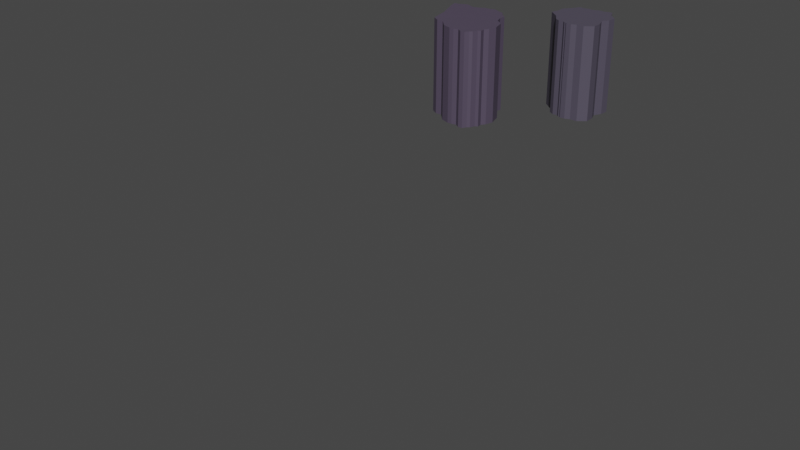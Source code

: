 # Source: MazmorraColliders.blend  (saved by Blender 2.82.7; exported with 4.5.12 LTS)
import bpy
from mathutils import Matrix  # noqa: F401  (used for matrix-valued properties, if any)

bpy.ops.wm.read_factory_settings(use_empty=True)
scene = bpy.context.scene
scene.name = 'Scene'

# ---- collections
col_collection = bpy.data.collections.new('Collection'); scene.collection.children.link(col_collection)

# ---- materials (node trees are filled in below, after node groups)
mat_material = bpy.data.materials.new('Material')
mat_material.use_transparent_shadow = False
mat_material_001 = bpy.data.materials.new('Material.001')
mat_material_001.use_transparent_shadow = False
mat_material_002 = bpy.data.materials.new('Material.002')
mat_material_002.use_transparent_shadow = False
mat_material_003 = bpy.data.materials.new('Material.003')
mat_material_003.use_transparent_shadow = False
mat_material_004 = bpy.data.materials.new('Material.004')
mat_material_004.use_transparent_shadow = False
mat_material_005 = bpy.data.materials.new('Material.005')
mat_material_005.use_transparent_shadow = False
mat_material_006 = bpy.data.materials.new('Material.006')
mat_material_006.use_transparent_shadow = False
mat_material_007 = bpy.data.materials.new('Material.007')
mat_material_007.use_transparent_shadow = False
mat_material_008 = bpy.data.materials.new('Material.008')
mat_material_008.use_transparent_shadow = False
mat_material_009 = bpy.data.materials.new('Material.009')
mat_material_009.use_transparent_shadow = False
mat_material_010 = bpy.data.materials.new('Material.010')
mat_material_010.use_transparent_shadow = False
mat_material_011 = bpy.data.materials.new('Material.011')
mat_material_011.use_transparent_shadow = False
mat_material_012 = bpy.data.materials.new('Material.012')
mat_material_012.use_transparent_shadow = False
mat_material_013 = bpy.data.materials.new('Material.013')
mat_material_013.use_transparent_shadow = False
mat_material_014 = bpy.data.materials.new('Material.014')
mat_material_014.use_transparent_shadow = False
mat_material_015 = bpy.data.materials.new('Material.015')
mat_material_015.use_transparent_shadow = False
mat_material_016 = bpy.data.materials.new('Material.016')
mat_material_016.use_transparent_shadow = False
mat_material_017 = bpy.data.materials.new('Material.017')
mat_material_017.use_transparent_shadow = False
mat_material_018 = bpy.data.materials.new('Material.018')
mat_material_018.use_transparent_shadow = False
mat_material_019 = bpy.data.materials.new('Material.019')
mat_material_019.use_transparent_shadow = False
mat_material_020 = bpy.data.materials.new('Material.020')
mat_material_020.use_transparent_shadow = False
mat_material_021 = bpy.data.materials.new('Material.021')
mat_material_021.use_transparent_shadow = False
mat_material_022 = bpy.data.materials.new('Material.022')
mat_material_022.use_transparent_shadow = False
mat_material_023 = bpy.data.materials.new('Material.023')
mat_material_023.use_transparent_shadow = False
mat_material_024 = bpy.data.materials.new('Material.024')
mat_material_024.use_transparent_shadow = False
mat_material_025 = bpy.data.materials.new('Material.025')
mat_material_025.use_transparent_shadow = False
mat_material_026 = bpy.data.materials.new('Material.026')
mat_material_026.use_transparent_shadow = False
mat_material_027 = bpy.data.materials.new('Material.027')
mat_material_027.use_transparent_shadow = False
mat_material_028 = bpy.data.materials.new('Material.028')
mat_material_028.use_transparent_shadow = False
mat_material_029 = bpy.data.materials.new('Material.029')
mat_material_029.use_transparent_shadow = False

# ---- material node trees
mat_material.use_nodes = True; mat_material.node_tree.nodes.clear()
_N = mat_material.node_tree.nodes; _L = mat_material.node_tree.links
n0 = _N.new('ShaderNodeOutputMaterial'); n0.name = 'Material Output'; n0.location = (300, 300)
n1 = _N.new('ShaderNodeBsdfPrincipled'); n1.name = 'Principled BSDF'; n1.location = (10, 300)
n1.distribution = 'GGX'
n1.subsurface_method = 'BURLEY'
n1.inputs[0].default_value = (0.1025, 0.1025, 0.1025, 1.0)
n1.inputs[3].default_value = 1.45
n1.inputs[27].default_value = (0.0, 0.0, 0.0, 1.0)
n1.inputs[28].default_value = 1.0
_L.new(n1.outputs[0], n0.inputs[0])
n0.is_active_output = True
mat_material_001.use_nodes = True; mat_material_001.node_tree.nodes.clear()
_N = mat_material_001.node_tree.nodes; _L = mat_material_001.node_tree.links
n0 = _N.new('ShaderNodeOutputMaterial'); n0.name = 'Material Output'; n0.location = (300, 300)
n1 = _N.new('ShaderNodeBsdfPrincipled'); n1.name = 'Principled BSDF'; n1.location = (10, 300)
n1.distribution = 'GGX'
n1.subsurface_method = 'BURLEY'
n1.inputs[0].default_value = (0.1042, 0.11, 0.1282, 1.0)
n1.inputs[3].default_value = 1.45
n1.inputs[27].default_value = (0.0, 0.0, 0.0, 1.0)
n1.inputs[28].default_value = 1.0
_L.new(n1.outputs[0], n0.inputs[0])
n0.is_active_output = True
mat_material_002.use_nodes = True; mat_material_002.node_tree.nodes.clear()
_N = mat_material_002.node_tree.nodes; _L = mat_material_002.node_tree.links
n0 = _N.new('ShaderNodeOutputMaterial'); n0.name = 'Material Output'; n0.location = (300, 300)
n1 = _N.new('ShaderNodeBsdfPrincipled'); n1.name = 'Principled BSDF'; n1.location = (10, 300)
n1.distribution = 'GGX'
n1.subsurface_method = 'BURLEY'
n1.inputs[0].default_value = (0.08439, 0.07403, 0.1065, 1.0)
n1.inputs[3].default_value = 1.45
n1.inputs[27].default_value = (0.0, 0.0, 0.0, 1.0)
n1.inputs[28].default_value = 1.0
_L.new(n1.outputs[0], n0.inputs[0])
n0.is_active_output = True
mat_material_003.use_nodes = True; mat_material_003.node_tree.nodes.clear()
_N = mat_material_003.node_tree.nodes; _L = mat_material_003.node_tree.links
n0 = _N.new('ShaderNodeOutputMaterial'); n0.name = 'Material Output'; n0.location = (300, 300)
n1 = _N.new('ShaderNodeBsdfPrincipled'); n1.name = 'Principled BSDF'; n1.location = (10, 300)
n1.distribution = 'GGX'
n1.subsurface_method = 'BURLEY'
n1.inputs[0].default_value = (0.1444, 0.1296, 0.1902, 1.0)
n1.inputs[3].default_value = 1.45
n1.inputs[27].default_value = (0.0, 0.0, 0.0, 1.0)
n1.inputs[28].default_value = 1.0
_L.new(n1.outputs[0], n0.inputs[0])
n0.is_active_output = True
mat_material_004.use_nodes = True; mat_material_004.node_tree.nodes.clear()
_N = mat_material_004.node_tree.nodes; _L = mat_material_004.node_tree.links
n0 = _N.new('ShaderNodeOutputMaterial'); n0.name = 'Material Output'; n0.location = (300, 300)
n1 = _N.new('ShaderNodeBsdfPrincipled'); n1.name = 'Principled BSDF'; n1.location = (10, 300)
n1.distribution = 'GGX'
n1.subsurface_method = 'BURLEY'
n1.inputs[0].default_value = (0.09463, 0.07807, 0.08517, 1.0)
n1.inputs[3].default_value = 1.45
n1.inputs[27].default_value = (0.0, 0.0, 0.0, 1.0)
n1.inputs[28].default_value = 1.0
_L.new(n1.outputs[0], n0.inputs[0])
n0.is_active_output = True
mat_material_005.use_nodes = True; mat_material_005.node_tree.nodes.clear()
_N = mat_material_005.node_tree.nodes; _L = mat_material_005.node_tree.links
n0 = _N.new('ShaderNodeOutputMaterial'); n0.name = 'Material Output'; n0.location = (300, 300)
n1 = _N.new('ShaderNodeBsdfPrincipled'); n1.name = 'Principled BSDF'; n1.location = (10, 300)
n1.distribution = 'GGX'
n1.subsurface_method = 'BURLEY'
n1.inputs[0].default_value = (0.06343, 0.0541, 0.06998, 1.0)
n1.inputs[3].default_value = 1.45
n1.inputs[27].default_value = (0.0, 0.0, 0.0, 1.0)
n1.inputs[28].default_value = 1.0
_L.new(n1.outputs[0], n0.inputs[0])
n0.is_active_output = True
mat_material_006.use_nodes = True; mat_material_006.node_tree.nodes.clear()
_N = mat_material_006.node_tree.nodes; _L = mat_material_006.node_tree.links
n0 = _N.new('ShaderNodeOutputMaterial'); n0.name = 'Material Output'; n0.location = (300, 300)
n1 = _N.new('ShaderNodeBsdfPrincipled'); n1.name = 'Principled BSDF'; n1.location = (10, 300)
n1.distribution = 'GGX'
n1.subsurface_method = 'BURLEY'
n1.inputs[0].default_value = (0.1574, 0.1574, 0.1574, 1.0)
n1.inputs[3].default_value = 1.45
n1.inputs[27].default_value = (0.0, 0.0, 0.0, 1.0)
n1.inputs[28].default_value = 1.0
_L.new(n1.outputs[0], n0.inputs[0])
n0.is_active_output = True
mat_material_007.use_nodes = True; mat_material_007.node_tree.nodes.clear()
_N = mat_material_007.node_tree.nodes; _L = mat_material_007.node_tree.links
n0 = _N.new('ShaderNodeOutputMaterial'); n0.name = 'Material Output'; n0.location = (300, 300)
n1 = _N.new('ShaderNodeBsdfPrincipled'); n1.name = 'Principled BSDF'; n1.location = (10, 300)
n1.distribution = 'GGX'
n1.subsurface_method = 'BURLEY'
n1.inputs[0].default_value = (0.1107, 0.1107, 0.1107, 1.0)
n1.inputs[3].default_value = 1.45
n1.inputs[27].default_value = (0.0, 0.0, 0.0, 1.0)
n1.inputs[28].default_value = 1.0
_L.new(n1.outputs[0], n0.inputs[0])
n0.is_active_output = True
mat_material_008.use_nodes = True; mat_material_008.node_tree.nodes.clear()
_N = mat_material_008.node_tree.nodes; _L = mat_material_008.node_tree.links
n0 = _N.new('ShaderNodeOutputMaterial'); n0.name = 'Material Output'; n0.location = (300, 300)
n1 = _N.new('ShaderNodeBsdfPrincipled'); n1.name = 'Principled BSDF'; n1.location = (10, 300)
n1.distribution = 'GGX'
n1.subsurface_method = 'BURLEY'
n1.inputs[0].default_value = (0.06998, 0.06998, 0.06998, 1.0)
n1.inputs[3].default_value = 1.45
n1.inputs[27].default_value = (0.0, 0.0, 0.0, 1.0)
n1.inputs[28].default_value = 1.0
_L.new(n1.outputs[0], n0.inputs[0])
n0.is_active_output = True
mat_material_009.use_nodes = True; mat_material_009.node_tree.nodes.clear()
_N = mat_material_009.node_tree.nodes; _L = mat_material_009.node_tree.links
n0 = _N.new('ShaderNodeOutputMaterial'); n0.name = 'Material Output'; n0.location = (300, 300)
n1 = _N.new('ShaderNodeBsdfPrincipled'); n1.name = 'Principled BSDF'; n1.location = (10, 300)
n1.distribution = 'GGX'
n1.subsurface_method = 'BURLEY'
n1.inputs[0].default_value = (0.04696, 0.04696, 0.04696, 1.0)
n1.inputs[3].default_value = 1.45
n1.inputs[27].default_value = (0.0, 0.0, 0.0, 1.0)
n1.inputs[28].default_value = 1.0
_L.new(n1.outputs[0], n0.inputs[0])
n0.is_active_output = True
mat_material_010.use_nodes = True; mat_material_010.node_tree.nodes.clear()
_N = mat_material_010.node_tree.nodes; _L = mat_material_010.node_tree.links
n0 = _N.new('ShaderNodeOutputMaterial'); n0.name = 'Material Output'; n0.location = (300, 300)
n1 = _N.new('ShaderNodeBsdfPrincipled'); n1.name = 'Principled BSDF'; n1.location = (10, 300)
n1.distribution = 'GGX'
n1.subsurface_method = 'BURLEY'
n1.inputs[0].default_value = (0.181, 0.1902, 0.1529, 1.0)
n1.inputs[3].default_value = 1.45
n1.inputs[27].default_value = (0.0, 0.0, 0.0, 1.0)
n1.inputs[28].default_value = 1.0
_L.new(n1.outputs[0], n0.inputs[0])
n0.is_active_output = True
mat_material_011.use_nodes = True; mat_material_011.node_tree.nodes.clear()
_N = mat_material_011.node_tree.nodes; _L = mat_material_011.node_tree.links
n0 = _N.new('ShaderNodeOutputMaterial'); n0.name = 'Material Output'; n0.location = (300, 300)
n1 = _N.new('ShaderNodeBsdfPrincipled'); n1.name = 'Principled BSDF'; n1.location = (10, 300)
n1.distribution = 'GGX'
n1.subsurface_method = 'BURLEY'
n1.inputs[0].default_value = (0.07974, 0.0817, 0.1025, 1.0)
n1.inputs[3].default_value = 1.45
n1.inputs[27].default_value = (0.0, 0.0, 0.0, 1.0)
n1.inputs[28].default_value = 1.0
_L.new(n1.outputs[0], n0.inputs[0])
n0.is_active_output = True
mat_material_012.use_nodes = True; mat_material_012.node_tree.nodes.clear()
_N = mat_material_012.node_tree.nodes; _L = mat_material_012.node_tree.links
n0 = _N.new('ShaderNodeOutputMaterial'); n0.name = 'Material Output'; n0.location = (300, 300)
n1 = _N.new('ShaderNodeBsdfPrincipled'); n1.name = 'Principled BSDF'; n1.location = (10, 300)
n1.distribution = 'GGX'
n1.subsurface_method = 'BURLEY'
n1.inputs[0].default_value = (0.07797, 0.07597, 0.09462, 1.0)
n1.inputs[3].default_value = 1.45
n1.inputs[27].default_value = (0.0, 0.0, 0.0, 1.0)
n1.inputs[28].default_value = 1.0
_L.new(n1.outputs[0], n0.inputs[0])
n0.is_active_output = True
mat_material_013.use_nodes = True; mat_material_013.node_tree.nodes.clear()
_N = mat_material_013.node_tree.nodes; _L = mat_material_013.node_tree.links
n0 = _N.new('ShaderNodeOutputMaterial'); n0.name = 'Material Output'; n0.location = (300, 300)
n1 = _N.new('ShaderNodeBsdfPrincipled'); n1.name = 'Principled BSDF'; n1.location = (10, 300)
n1.distribution = 'GGX'
n1.subsurface_method = 'BURLEY'
n1.inputs[0].default_value = (0.1056, 0.09663, 0.1149, 1.0)
n1.inputs[3].default_value = 1.45
n1.inputs[27].default_value = (0.0, 0.0, 0.0, 1.0)
n1.inputs[28].default_value = 1.0
_L.new(n1.outputs[0], n0.inputs[0])
n0.is_active_output = True
mat_material_014.use_nodes = True; mat_material_014.node_tree.nodes.clear()
_N = mat_material_014.node_tree.nodes; _L = mat_material_014.node_tree.links
n0 = _N.new('ShaderNodeOutputMaterial'); n0.name = 'Material Output'; n0.location = (300, 300)
n1 = _N.new('ShaderNodeBsdfPrincipled'); n1.name = 'Principled BSDF'; n1.location = (10, 300)
n1.distribution = 'GGX'
n1.subsurface_method = 'BURLEY'
n1.inputs[0].default_value = (0.06743, 0.06191, 0.07324, 1.0)
n1.inputs[3].default_value = 1.45
n1.inputs[27].default_value = (0.0, 0.0, 0.0, 1.0)
n1.inputs[28].default_value = 1.0
_L.new(n1.outputs[0], n0.inputs[0])
n0.is_active_output = True
mat_material_015.use_nodes = True; mat_material_015.node_tree.nodes.clear()
_N = mat_material_015.node_tree.nodes; _L = mat_material_015.node_tree.links
n0 = _N.new('ShaderNodeOutputMaterial'); n0.name = 'Material Output'; n0.location = (300, 300)
n1 = _N.new('ShaderNodeBsdfPrincipled'); n1.name = 'Principled BSDF'; n1.location = (10, 300)
n1.distribution = 'GGX'
n1.subsurface_method = 'BURLEY'
n1.inputs[0].default_value = (0.1139, 0.1168, 0.1473, 1.0)
n1.inputs[3].default_value = 1.45
n1.inputs[27].default_value = (0.0, 0.0, 0.0, 1.0)
n1.inputs[28].default_value = 1.0
_L.new(n1.outputs[0], n0.inputs[0])
n0.is_active_output = True
mat_material_016.use_nodes = True; mat_material_016.node_tree.nodes.clear()
_N = mat_material_016.node_tree.nodes; _L = mat_material_016.node_tree.links
n0 = _N.new('ShaderNodeOutputMaterial'); n0.name = 'Material Output'; n0.location = (300, 300)
n1 = _N.new('ShaderNodeBsdfPrincipled'); n1.name = 'Principled BSDF'; n1.location = (10, 300)
n1.distribution = 'GGX'
n1.subsurface_method = 'BURLEY'
n1.inputs[0].default_value = (0.1065, 0.1092, 0.1376, 1.0)
n1.inputs[3].default_value = 1.45
n1.inputs[27].default_value = (0.0, 0.0, 0.0, 1.0)
n1.inputs[28].default_value = 1.0
_L.new(n1.outputs[0], n0.inputs[0])
n0.is_active_output = True
mat_material_017.use_nodes = True; mat_material_017.node_tree.nodes.clear()
_N = mat_material_017.node_tree.nodes; _L = mat_material_017.node_tree.links
n0 = _N.new('ShaderNodeOutputMaterial'); n0.name = 'Material Output'; n0.location = (300, 300)
n1 = _N.new('ShaderNodeBsdfPrincipled'); n1.name = 'Principled BSDF'; n1.location = (10, 300)
n1.distribution = 'GGX'
n1.subsurface_method = 'BURLEY'
n1.inputs[0].default_value = (0.1465, 0.1503, 0.1902, 1.0)
n1.inputs[3].default_value = 1.45
n1.inputs[27].default_value = (0.0, 0.0, 0.0, 1.0)
n1.inputs[28].default_value = 1.0
_L.new(n1.outputs[0], n0.inputs[0])
n0.is_active_output = True
mat_material_018.use_nodes = True; mat_material_018.node_tree.nodes.clear()
_N = mat_material_018.node_tree.nodes; _L = mat_material_018.node_tree.links
n0 = _N.new('ShaderNodeOutputMaterial'); n0.name = 'Material Output'; n0.location = (300, 300)
n1 = _N.new('ShaderNodeBsdfPrincipled'); n1.name = 'Principled BSDF'; n1.location = (10, 300)
n1.distribution = 'GGX'
n1.subsurface_method = 'BURLEY'
n1.inputs[0].default_value = (0.2266, 0.2326, 0.2957, 1.0)
n1.inputs[3].default_value = 1.45
n1.inputs[27].default_value = (0.0, 0.0, 0.0, 1.0)
n1.inputs[28].default_value = 1.0
_L.new(n1.outputs[0], n0.inputs[0])
n0.is_active_output = True
mat_material_019.use_nodes = True; mat_material_019.node_tree.nodes.clear()
_N = mat_material_019.node_tree.nodes; _L = mat_material_019.node_tree.links
n0 = _N.new('ShaderNodeOutputMaterial'); n0.name = 'Material Output'; n0.location = (300, 300)
n1 = _N.new('ShaderNodeBsdfPrincipled'); n1.name = 'Principled BSDF'; n1.location = (10, 300)
n1.distribution = 'GGX'
n1.subsurface_method = 'BURLEY'
n1.inputs[0].default_value = (0.2744, 0.2817, 0.3588, 1.0)
n1.inputs[3].default_value = 1.45
n1.inputs[27].default_value = (0.0, 0.0, 0.0, 1.0)
n1.inputs[28].default_value = 1.0
_L.new(n1.outputs[0], n0.inputs[0])
n0.is_active_output = True
mat_material_020.use_nodes = True; mat_material_020.node_tree.nodes.clear()
_N = mat_material_020.node_tree.nodes; _L = mat_material_020.node_tree.links
n0 = _N.new('ShaderNodeOutputMaterial'); n0.name = 'Material Output'; n0.location = (300, 300)
n1 = _N.new('ShaderNodeBsdfPrincipled'); n1.name = 'Principled BSDF'; n1.location = (10, 300)
n1.distribution = 'GGX'
n1.subsurface_method = 'BURLEY'
n1.inputs[0].default_value = (0.1025, 0.08715, 0.09851, 1.0)
n1.inputs[3].default_value = 1.45
n1.inputs[27].default_value = (0.0, 0.0, 0.0, 1.0)
n1.inputs[28].default_value = 1.0
_L.new(n1.outputs[0], n0.inputs[0])
n0.is_active_output = True
mat_material_021.use_nodes = True; mat_material_021.node_tree.nodes.clear()
_N = mat_material_021.node_tree.nodes; _L = mat_material_021.node_tree.links
n0 = _N.new('ShaderNodeOutputMaterial'); n0.name = 'Material Output'; n0.location = (300, 300)
n1 = _N.new('ShaderNodeBsdfPrincipled'); n1.name = 'Principled BSDF'; n1.location = (10, 300)
n1.distribution = 'GGX'
n1.subsurface_method = 'BURLEY'
n1.inputs[0].default_value = (0.08013, 0.08697, 0.09463, 1.0)
n1.inputs[3].default_value = 1.45
n1.inputs[27].default_value = (0.0, 0.0, 0.0, 1.0)
n1.inputs[28].default_value = 1.0
_L.new(n1.outputs[0], n0.inputs[0])
n0.is_active_output = True
mat_material_022.use_nodes = True; mat_material_022.node_tree.nodes.clear()
_N = mat_material_022.node_tree.nodes; _L = mat_material_022.node_tree.links
n0 = _N.new('ShaderNodeOutputMaterial'); n0.name = 'Material Output'; n0.location = (300, 300)
n1 = _N.new('ShaderNodeBsdfPrincipled'); n1.name = 'Principled BSDF'; n1.location = (10, 300)
n1.distribution = 'GGX'
n1.subsurface_method = 'BURLEY'
n1.inputs[0].default_value = (0.08615, 0.08594, 0.1424, 1.0)
n1.inputs[3].default_value = 1.45
n1.inputs[27].default_value = (0.0, 0.0, 0.0, 1.0)
n1.inputs[28].default_value = 1.0
_L.new(n1.outputs[0], n0.inputs[0])
n0.is_active_output = True
mat_material_023.use_nodes = True; mat_material_023.node_tree.nodes.clear()
_N = mat_material_023.node_tree.nodes; _L = mat_material_023.node_tree.links
n0 = _N.new('ShaderNodeOutputMaterial'); n0.name = 'Material Output'; n0.location = (300, 300)
n1 = _N.new('ShaderNodeBsdfPrincipled'); n1.name = 'Principled BSDF'; n1.location = (10, 300)
n1.distribution = 'GGX'
n1.subsurface_method = 'BURLEY'
n1.inputs[0].default_value = (0.1752, 0.1669, 0.233, 1.0)
n1.inputs[3].default_value = 1.45
n1.inputs[27].default_value = (0.0, 0.0, 0.0, 1.0)
n1.inputs[28].default_value = 1.0
_L.new(n1.outputs[0], n0.inputs[0])
n0.is_active_output = True
mat_material_024.use_nodes = True; mat_material_024.node_tree.nodes.clear()
_N = mat_material_024.node_tree.nodes; _L = mat_material_024.node_tree.links
n0 = _N.new('ShaderNodeOutputMaterial'); n0.name = 'Material Output'; n0.location = (300, 300)
n1 = _N.new('ShaderNodeBsdfPrincipled'); n1.name = 'Principled BSDF'; n1.location = (10, 300)
n1.distribution = 'GGX'
n1.subsurface_method = 'BURLEY'
n1.inputs[0].default_value = (0.08569, 0.06743, 0.1065, 1.0)
n1.inputs[3].default_value = 1.45
n1.inputs[27].default_value = (0.0, 0.0, 0.0, 1.0)
n1.inputs[28].default_value = 1.0
_L.new(n1.outputs[0], n0.inputs[0])
n0.is_active_output = True
mat_material_025.use_nodes = True; mat_material_025.node_tree.nodes.clear()
_N = mat_material_025.node_tree.nodes; _L = mat_material_025.node_tree.links
n0 = _N.new('ShaderNodeOutputMaterial'); n0.name = 'Material Output'; n0.location = (300, 300)
n1 = _N.new('ShaderNodeBsdfPrincipled'); n1.name = 'Principled BSDF'; n1.location = (10, 300)
n1.distribution = 'GGX'
n1.subsurface_method = 'BURLEY'
n1.inputs[0].default_value = (0.221, 0.1799, 0.2266, 1.0)
n1.inputs[3].default_value = 1.45
n1.inputs[27].default_value = (0.0, 0.0, 0.0, 1.0)
n1.inputs[28].default_value = 1.0
_L.new(n1.outputs[0], n0.inputs[0])
n0.is_active_output = True
mat_material_026.use_nodes = True; mat_material_026.node_tree.nodes.clear()
_N = mat_material_026.node_tree.nodes; _L = mat_material_026.node_tree.links
n0 = _N.new('ShaderNodeOutputMaterial'); n0.name = 'Material Output'; n0.location = (300, 300)
n1 = _N.new('ShaderNodeBsdfPrincipled'); n1.name = 'Principled BSDF'; n1.location = (10, 300)
n1.distribution = 'GGX'
n1.subsurface_method = 'BURLEY'
n1.inputs[0].default_value = (0.02346, 0.03185, 0.0578, 1.0)
n1.inputs[3].default_value = 1.45
n1.inputs[27].default_value = (0.0, 0.0, 0.0, 1.0)
n1.inputs[28].default_value = 1.0
_L.new(n1.outputs[0], n0.inputs[0])
n0.is_active_output = True
mat_material_027.use_nodes = True; mat_material_027.node_tree.nodes.clear()
_N = mat_material_027.node_tree.nodes; _L = mat_material_027.node_tree.links
n0 = _N.new('ShaderNodeOutputMaterial'); n0.name = 'Material Output'; n0.location = (300, 300)
n1 = _N.new('ShaderNodeBsdfPrincipled'); n1.name = 'Principled BSDF'; n1.location = (10, 300)
n1.distribution = 'GGX'
n1.subsurface_method = 'BURLEY'
n1.inputs[0].default_value = (0.05227, 0.06845, 0.1149, 1.0)
n1.inputs[3].default_value = 1.45
n1.inputs[27].default_value = (0.0, 0.0, 0.0, 1.0)
n1.inputs[28].default_value = 1.0
_L.new(n1.outputs[0], n0.inputs[0])
n0.is_active_output = True
mat_material_028.use_nodes = True; mat_material_028.node_tree.nodes.clear()
_N = mat_material_028.node_tree.nodes; _L = mat_material_028.node_tree.links
n0 = _N.new('ShaderNodeOutputMaterial'); n0.name = 'Material Output'; n0.location = (300, 300)
n1 = _N.new('ShaderNodeBsdfPrincipled'); n1.name = 'Principled BSDF'; n1.location = (10, 300)
n1.distribution = 'GGX'
n1.subsurface_method = 'BURLEY'
n1.inputs[0].default_value = (0.05483, 0.07923, 0.08353, 1.0)
n1.inputs[3].default_value = 1.45
n1.inputs[27].default_value = (0.0, 0.0, 0.0, 1.0)
n1.inputs[28].default_value = 1.0
_L.new(n1.outputs[0], n0.inputs[0])
n0.is_active_output = True
mat_material_029.use_nodes = True; mat_material_029.node_tree.nodes.clear()
_N = mat_material_029.node_tree.nodes; _L = mat_material_029.node_tree.links
n0 = _N.new('ShaderNodeOutputMaterial'); n0.name = 'Material Output'; n0.location = (300, 300)
n1 = _N.new('ShaderNodeBsdfPrincipled'); n1.name = 'Principled BSDF'; n1.location = (10, 300)
n1.distribution = 'GGX'
n1.subsurface_method = 'BURLEY'
n1.inputs[0].default_value = (0.08186, 0.09463, 0.07897, 1.0)
n1.inputs[3].default_value = 1.45
n1.inputs[27].default_value = (0.0, 0.0, 0.0, 1.0)
n1.inputs[28].default_value = 1.0
_L.new(n1.outputs[0], n0.inputs[0])
n0.is_active_output = True

# ---- world
world_world = bpy.data.worlds.new('World'); scene.world = world_world
world_world.use_nodes = True; world_world.node_tree.nodes.clear()
_N = world_world.node_tree.nodes; _L = world_world.node_tree.links
n0 = _N.new('ShaderNodeOutputWorld'); n0.name = 'World Output'; n0.location = (300, 300)
n1 = _N.new('ShaderNodeBackground'); n1.name = 'Background'; n1.location = (10, 300)
n1.inputs[0].default_value = (0.05088, 0.05088, 0.05088, 1.0)
_L.new(n1.outputs[0], n0.inputs[0])
n0.is_active_output = True
world_world.color = (0.05088, 0.05088, 0.05088)
world_world.use_sun_shadow = False
world_world.sun_shadow_jitter_overblur = 0.0

# ---- meshes
me_plane = bpy.data.meshes.new('Plane')
me_plane.from_pydata([(17.95, 121.6, 11.23), (24.17, 129.1, 11.23), (13.35, 122.5, 11.24), (11.47, 122.5, 11.24), (16.66, 124.7, 11.23), (12.62, 125.4, 11.24), (10.47, 125.4, 11.24), (19.1, 128.8, 11.23), (11.88, 120.5, 11.23), (14.82, 118.9, 11.23), (17.54, 119.9, 11.23), (20.56, 127.2, 11.23), (24.47, 127.4, 11.23), (23.51, 132.1, 11.23), (20.31, 131.8, 11.23), (22.52, 128.9, 11.23), (22.52, 126.6, 11.23), (21.91, 131.8, 11.23), (12.41, 122.5, 11.24), (11.68, 125.8, 11.24), (13.14, 120.1, 11.23), (15.49, 122.5, 11.24), (14.64, 126.1, 11.24), (16.62, 118.7, 11.23), (10.89, 124.0, 11.24), (12.99, 123.9, 11.24), (16.89, 123.3, 11.23), (11.94, 123.9, 11.24), (15.06, 123.9, 11.24), (14.42, 122.5, 11.24), (13.63, 125.9, 11.24), (15.72, 119.0, 11.23), (14.02, 123.9, 11.24), (24.63, 130.6, 11.23), (19.29, 130.3, 11.23), (22.21, 130.5, 11.23), (23.34, 129.0, 11.23), (23.71, 126.8, 11.23), (22.71, 131.9, 11.23), (23.42, 130.5, 11.23), (22.93, 129.0, 11.23), (23.0, 126.8, 11.23), (22.31, 132.0, 11.23), (22.82, 130.5, 11.23), (24.47, 128.3, 11.23), (20.06, 128.0, 11.23), (22.52, 127.8, 11.23), (23.42, 128.0, 11.23), (22.97, 127.9, 11.23), (19.94, 131.1, 11.23), (22.06, 131.2, 11.23), (23.89, 131.3, 11.23), (23.06, 131.3, 11.23), (22.56, 131.2, 11.23), (24.54, 129.8, 11.23), (19.32, 129.6, 11.23), (22.36, 129.7, 11.23), (23.38, 129.8, 11.23), (22.87, 129.7, 11.23), (12.8, 124.6, 11.24), (11.7, 124.9, 11.24), (14.85, 125.0, 11.24), (10.61, 124.7, 11.24), (16.6, 124.1, 11.23), (13.83, 124.8, 11.24), (14.95, 122.5, 11.24), (14.13, 125.9, 11.24), (16.17, 118.7, 11.23), (14.54, 123.9, 11.24), (14.34, 124.9, 11.24), (16.72, 122.1, 11.23), (15.82, 125.6, 11.23), (17.08, 119.3, 11.23), (15.98, 123.7, 11.23), (15.81, 124.6, 11.23), (11.94, 122.5, 11.24), (10.89, 125.4, 11.24), (12.51, 120.1, 11.23), (11.42, 123.9, 11.24), (11.16, 124.8, 11.24), (11.18, 123.2, 11.24), (17.6, 122.8, 11.23), (13.17, 123.2, 11.24), (12.17, 123.2, 11.24), (15.27, 123.2, 11.24), (14.22, 123.2, 11.24), (14.75, 123.2, 11.24), (16.35, 122.9, 11.23), (11.68, 123.2, 11.24), (17.75, 120.8, 11.23), (11.67, 121.5, 11.23), (14.08, 120.8, 11.23), (12.77, 121.3, 11.23), (16.05, 120.6, 11.23), (15.07, 120.7, 11.23), (15.56, 120.6, 11.23), (16.9, 120.7, 11.23), (12.22, 121.4, 11.23), (11.77, 121.0, 11.23), (14.45, 119.9, 11.23), (17.47, 120.4, 11.23), (12.95, 120.7, 11.23), (16.34, 119.7, 11.23), (15.39, 119.8, 11.23), (15.87, 119.7, 11.23), (16.99, 120.0, 11.23), (12.36, 120.8, 11.23), (20.81, 128.9, 11.23), (21.54, 126.9, 11.23), (21.11, 131.8, 11.23), (20.75, 130.4, 11.23), (21.29, 127.9, 11.23), (21.0, 131.2, 11.23), (20.84, 129.6, 11.23), (19.96, 128.8, 11.23), (21.05, 126.9, 11.23), (20.71, 131.7, 11.23), (20.02, 130.4, 11.23), (20.68, 127.9, 11.23), (20.47, 131.1, 11.23), (20.08, 129.6, 11.23), (21.66, 128.9, 11.23), (22.03, 126.6, 11.23), (21.51, 131.7, 11.23), (21.48, 130.4, 11.23), (21.9, 127.8, 11.23), (21.53, 131.2, 11.23), (21.6, 129.7, 11.23), (17.36, 121.8, 11.23), (16.07, 125.2, 11.23), (17.26, 119.8, 11.23), (16.45, 123.5, 11.23), (16.31, 124.3, 11.23), (16.82, 122.7, 11.23), (17.34, 120.7, 11.23), (17.24, 120.2, 11.23), (13.87, 122.5, 11.24), (13.11, 125.6, 11.24), (15.26, 118.9, 11.23), (13.49, 123.9, 11.24), (13.3, 124.7, 11.24), (13.68, 123.2, 11.24), (14.57, 120.7, 11.23), (14.91, 119.8, 11.23), (16.1, 122.3, 11.23), (15.23, 125.8, 11.23), (16.85, 119.1, 11.23), (15.52, 123.8, 11.23), (15.33, 124.8, 11.23), (15.81, 123.0, 11.23), (16.48, 120.6, 11.23), (16.67, 119.8, 11.23), (20.14, 131.5, 11.23), (21.98, 131.6, 11.23), (22.87, 131.6, 11.23), (22.42, 131.7, 11.23), (23.68, 131.8, 11.23), (21.06, 131.5, 11.23), (20.6, 131.4, 11.23), (21.52, 131.5, 11.23), (12.88, 122.5, 11.24), (12.15, 125.6, 11.24), (13.98, 119.2, 11.23), (12.46, 123.9, 11.24), (12.25, 124.7, 11.24), (12.67, 123.2, 11.24), (13.43, 121.0, 11.23), (13.7, 120.3, 11.23), (27.35, 123.0, 0.5264), (-0.2666, 93.11, 20.49), (23.75, 129.0, 11.23), (24.09, 127.1, 11.23), (23.11, 132.0, 11.23), (24.02, 130.6, 11.23), (23.94, 128.1, 11.23), (23.48, 131.3, 11.23), (23.96, 129.8, 11.23), (23.28, 131.7, 11.23), (-1.872, 136.1, 12.49), (-1.872, 136.1, 12.49), (-1.872, 136.1, 12.49), (-0.1096, 93.02, 20.65), (21.24, 128.9, 11.23), (21.78, 126.7, 11.23), (21.31, 131.8, 11.23), (21.12, 130.4, 11.23), (21.6, 127.9, 11.23), (21.27, 131.2, 11.23), (21.22, 129.7, 11.23), (21.29, 131.5, 11.23), (21.02, 128.9, 11.23), (21.66, 126.8, 11.23), (21.21, 131.8, 11.23), (20.93, 130.4, 11.23), (21.44, 127.9, 11.23), (21.13, 131.2, 11.23), (21.03, 129.6, 11.23), (21.17, 131.5, 11.23), (21.45, 128.9, 11.23), (21.9, 126.7, 11.23), (21.41, 131.8, 11.23), (21.3, 130.4, 11.23), (21.75, 127.8, 11.23), (21.4, 131.2, 11.23), (21.41, 129.7, 11.23), (21.4, 131.5, 11.23), (8.414, 101.6, -17.29), (17.95, 121.6, 20.23), (24.17, 129.1, 20.23), (11.47, 122.5, 20.23), (16.66, 124.7, 20.23), (12.62, 125.4, 20.23), (10.47, 125.4, 20.23), (19.1, 128.8, 20.23), (11.88, 120.5, 20.22), (14.82, 118.9, 20.22), (17.54, 119.9, 20.22), (20.56, 127.2, 20.23), (24.47, 127.4, 20.23), (23.51, 132.1, 20.23), (20.31, 131.8, 20.23), (22.52, 126.6, 20.23), (21.91, 131.8, 20.23), (11.68, 125.8, 20.23), (13.14, 120.1, 20.22), (14.64, 126.1, 20.23), (16.62, 118.7, 20.22), (10.89, 124.0, 20.23), (16.89, 123.3, 20.23), (13.63, 125.9, 20.23), (15.72, 119.0, 20.22), (24.63, 130.6, 20.23), (19.29, 130.3, 20.23), (23.71, 126.8, 20.23), (22.71, 131.9, 20.23), (23.0, 126.8, 20.23), (22.31, 132.0, 20.23), (24.47, 128.3, 20.23), (20.06, 128.0, 20.23), (19.94, 131.1, 20.23), (23.89, 131.3, 20.23), (24.54, 129.8, 20.23), (19.32, 129.6, 20.23), (10.61, 124.7, 20.23), (16.6, 124.1, 20.23), (14.13, 125.9, 20.23), (16.17, 118.7, 20.22), (15.82, 125.6, 20.23), (17.08, 119.3, 20.22), (10.89, 125.4, 20.23), (12.51, 120.1, 20.22), (11.18, 123.2, 20.23), (17.6, 122.8, 20.23), (17.75, 120.8, 20.22), (11.67, 121.5, 20.23), (11.77, 121.0, 20.22), (17.47, 120.4, 20.22), (21.54, 126.9, 20.23), (21.11, 131.8, 20.23), (21.05, 126.9, 20.23), (20.71, 131.7, 20.23), (22.03, 126.6, 20.23), (21.51, 131.7, 20.23), (16.07, 125.2, 20.23), (17.26, 119.8, 20.22), (13.11, 125.6, 20.23), (15.26, 118.9, 20.22), (15.23, 125.8, 20.23), (16.85, 119.1, 20.22), (20.14, 131.5, 20.23), (23.68, 131.8, 20.23), (12.15, 125.6, 20.23), (13.98, 119.2, 20.22), (24.09, 127.1, 20.23), (23.11, 132.0, 20.23), (21.78, 126.7, 20.23), (21.31, 131.8, 20.23), (21.66, 126.8, 20.23), (21.21, 131.8, 20.23), (21.9, 126.7, 20.23), (21.41, 131.8, 20.23)], [(180, 179), (178, 180), (181, 169)], [(166, 91, 2, 160), (134, 89, 0, 128), (132, 63, 4, 129), (164, 59, 5, 161), (174, 44, 1, 170), (177, 156, 13, 172), (159, 153, 17, 123), (125, 46, 15, 121), (79, 60, 19, 76), (97, 92, 18, 75), (69, 61, 22, 66), (95, 93, 21, 65), (86, 84, 28, 68), (88, 83, 27, 78), (165, 82, 25, 163), (133, 81, 26, 131), (141, 85, 32, 139), (142, 94, 29, 136), (140, 64, 30, 137), (127, 56, 35, 124), (176, 54, 33, 173), (58, 57, 39, 43), (155, 154, 38, 42), (48, 47, 36, 40), (46, 48, 40, 15), (153, 155, 42, 17), (56, 58, 43, 35), (16, 41, 48, 46), (41, 37, 47, 48), (122, 16, 46, 125), (171, 12, 44, 174), (35, 43, 53, 50), (43, 39, 52, 53), (124, 35, 50, 126), (173, 33, 51, 175), (15, 40, 58, 56), (40, 36, 57, 58), (170, 1, 54, 176), (121, 15, 56, 127), (139, 32, 64, 140), (68, 28, 61, 69), (78, 27, 60, 79), (163, 25, 59, 164), (131, 26, 63, 132), (32, 68, 69, 64), (85, 86, 68, 32), (94, 95, 65, 29), (64, 69, 66, 30), (147, 73, 74, 148), (149, 87, 73, 147), (148, 74, 71, 145), (150, 96, 70, 144), (24, 78, 79, 62), (80, 88, 78, 24), (90, 97, 75, 3), (62, 79, 76, 6), (3, 75, 88, 80), (144, 70, 87, 149), (29, 65, 86, 85), (136, 29, 85, 141), (128, 0, 81, 133), (160, 2, 82, 165), (75, 18, 83, 88), (65, 21, 84, 86), (98, 106, 97, 90), (151, 105, 96, 150), (103, 104, 95, 94), (143, 103, 94, 142), (104, 102, 93, 95), (106, 101, 92, 97), (135, 100, 89, 134), (167, 99, 91, 166), (162, 9, 99, 167), (130, 10, 100, 135), (77, 20, 101, 106), (67, 23, 102, 104), (138, 31, 103, 143), (31, 67, 104, 103), (146, 72, 105, 151), (8, 77, 106, 98), (114, 107, 113, 120), (117, 110, 112, 119), (115, 108, 111, 118), (120, 113, 110, 117), (118, 111, 107, 114), (158, 157, 109, 116), (152, 158, 116, 14), (45, 118, 114, 7), (55, 120, 117, 34), (11, 115, 118, 45), (34, 117, 119, 49), (7, 114, 120, 55), (198, 121, 127, 204), (201, 124, 126, 203), (199, 122, 125, 202), (204, 127, 124, 201), (202, 125, 121, 198), (205, 159, 123, 200), (72, 130, 135, 105), (105, 135, 134, 96), (70, 128, 133, 87), (73, 131, 132, 74), (87, 133, 131, 73), (74, 132, 129, 71), (96, 134, 128, 70), (9, 138, 143, 99), (99, 143, 142, 91), (2, 136, 141, 82), (25, 139, 140, 59), (59, 140, 137, 5), (91, 142, 136, 2), (82, 141, 139, 25), (23, 146, 151, 102), (102, 151, 150, 93), (21, 144, 149, 84), (93, 150, 144, 21), (61, 148, 145, 22), (84, 149, 147, 28), (28, 147, 148, 61), (203, 126, 159, 205), (49, 119, 158, 152), (119, 112, 157, 158), (50, 53, 155, 153), (53, 52, 154, 155), (126, 50, 153, 159), (175, 51, 156, 177), (20, 162, 167, 101), (101, 167, 166, 92), (18, 160, 165, 83), (27, 163, 164, 60), (83, 165, 163, 27), (60, 164, 161, 19), (92, 166, 160, 18), (52, 175, 177, 154), (36, 170, 176, 57), (39, 173, 175, 52), (37, 171, 174, 47), (57, 176, 173, 39), (154, 177, 172, 38), (47, 174, 170, 36), (195, 187, 189, 197), (197, 189, 184, 192), (194, 186, 182, 190), (196, 188, 185, 193), (191, 183, 186, 194), (193, 185, 187, 195), (190, 182, 188, 196), (107, 190, 196, 113), (110, 193, 195, 112), (108, 191, 194, 111), (113, 196, 193, 110), (111, 194, 190, 107), (157, 197, 192, 109), (112, 195, 197, 157), (187, 203, 205, 189), (189, 205, 200, 184), (186, 202, 198, 182), (188, 204, 201, 185), (183, 199, 202, 186), (185, 201, 203, 187), (182, 198, 204, 188), (30, 66, 245, 229), (14, 116, 260, 220), (183, 191, 277, 275), (67, 31, 230, 246), (145, 71, 247, 267), (192, 184, 276, 278), (41, 16, 221, 235), (89, 100, 256, 253), (72, 146, 268, 248), (62, 6, 212, 243), (17, 42, 236, 222), (90, 3, 209, 254), (76, 19, 223, 249), (4, 63, 244, 210), (20, 77, 250, 224), (161, 5, 211, 271), (51, 33, 231, 240), (9, 162, 272, 215), (55, 34, 232, 242), (19, 161, 271, 223), (34, 49, 239, 232), (162, 20, 224, 272), (0, 89, 253, 207), (3, 80, 251, 209), (156, 51, 240, 270), (16, 122, 261, 221), (191, 108, 257, 277), (80, 24, 227, 251), (66, 22, 225, 245), (123, 17, 222, 262), (199, 183, 275, 279), (109, 192, 278, 258), (171, 37, 233, 273), (22, 145, 267, 225), (81, 0, 207, 252), (26, 81, 252, 228), (137, 30, 229, 265), (23, 67, 246, 226), (184, 200, 280, 276), (38, 172, 274, 234), (146, 23, 226, 268), (31, 138, 266, 230), (1, 44, 237, 208), (49, 152, 269, 239), (5, 137, 265, 211), (122, 199, 279, 261), (24, 62, 243, 227), (6, 76, 249, 212), (200, 123, 262, 280), (33, 54, 241, 231), (7, 55, 242, 213), (63, 26, 228, 244), (54, 1, 208, 241), (37, 41, 235, 233), (98, 90, 254, 255), (13, 156, 270, 219), (8, 98, 255, 214), (42, 38, 234, 236), (12, 171, 273, 218), (71, 129, 263, 247), (172, 13, 219, 274), (100, 10, 216, 256), (138, 9, 215, 266), (130, 72, 248, 264), (77, 8, 214, 250), (11, 45, 238, 217), (129, 4, 210, 263), (108, 115, 259, 257), (115, 11, 217, 259), (10, 130, 264, 216), (116, 109, 258, 260), (44, 12, 218, 237), (152, 14, 220, 269), (45, 7, 213, 238), (253, 256, 216, 264, 248, 268, 226, 246, 230, 266, 215, 272, 224, 250, 214, 255, 254, 209, 251, 227, 243, 212, 249, 223, 271, 211, 265, 229, 245, 225, 267, 247, 263, 210, 244, 228, 252, 207), (208, 237, 218, 273, 233, 235, 221, 261, 279, 275, 277, 257, 259, 217, 238, 213, 242, 232, 239, 269, 220, 260, 258, 278, 276, 280, 262, 222, 236, 234, 274, 219, 270, 240, 231, 241)])
me_plane.polygons.foreach_set('material_index', [24, 24, 24, 24, 2, 2, 2, 2, 24, 24, 24, 24, 24, 24, 24, 24, 24, 24, 24, 2, 2, 2, 2, 2, 2, 2, 2, 2, 2, 2, 2, 2, 2, 2, 2, 2, 2, 2, 2, 24, 24, 24, 24, 24, 24, 24, 24, 24, 24, 24, 24, 24, 24, 24, 24, 24, 24, 24, 24, 24, 24, 24, 24, 24, 24, 24, 24, 24, 24, 24, 24, 24, 24, 24, 24, 24, 24, 24, 24, 24, 2, 2, 2, 2, 2, 2, 2, 2, 2, 2, 2, 2, 2, 2, 2, 2, 2, 2, 24, 24, 24, 24, 24, 24, 24, 24, 24, 24, 24, 24, 24, 24, 24, 24, 24, 24, 24, 24, 24, 2, 2, 2, 2, 2, 2, 2, 24, 24, 24, 24, 24, 24, 24, 2, 2, 2, 2, 2, 2, 2, 2, 2, 2, 2, 2, 2, 2, 2, 2, 2, 2, 2, 2, 2, 2, 2, 2, 2, 2, 2, 2, 24, 2, 2, 24, 24, 2, 2, 24, 24, 24, 2, 24, 24, 24, 24, 24, 2, 24, 2, 24, 2, 24, 24, 24, 2, 2, 2, 24, 24, 2, 2, 2, 2, 24, 24, 24, 24, 24, 2, 2, 24, 24, 2, 2, 24, 2, 24, 24, 2, 2, 2, 24, 2, 2, 24, 2, 24, 2, 2, 24, 2, 24, 24, 24, 24, 2, 24, 2, 2, 24, 2, 2, 2, 2, 24, 2])
_uv = me_plane.uv_layers.new(name='UVMap')
_uv.uv.foreach_set('vector', [0.875, 0.5, 0.875, 0.5, 0.875, 0.5, 0.875, 0.5, 0.875, 0.5, 0.875, 0.5, 0.875, 0.5, 0.875, 0.5, 0.875, 0.5, 0.875, 0.5, 0.875, 0.5, 0.875, 0.5, 0.875, 0.5, 0.875, 0.5, 0.875, 0.5, 0.875, 0.5, 0.875, 0.5, 0.875, 0.5, 0.875, 0.5, 0.875, 0.5, 0.875, 0.5, 0.875, 0.5, 0.875, 0.5, 0.875, 0.5, 0.875, 0.5, 0.875, 0.5, 0.875, 0.5, 0.875, 0.5, 0.875, 0.5, 0.875, 0.5, 0.875, 0.5, 0.875, 0.5, 0.875, 0.5, 0.875, 0.5, 0.875, 0.5, 0.875, 0.5, 0.875, 0.5, 0.875, 0.5, 0.875, 0.5, 0.875, 0.5, 0.875, 0.5, 0.875, 0.5, 0.875, 0.5, 0.875, 0.5, 0.875, 0.5, 0.875, 0.5, 0.875, 0.5, 0.875, 0.5, 0.875, 0.5, 0.875, 0.5, 0.875, 0.5, 0.875, 0.5, 0.875, 0.5, 0.875, 0.5, 0.875, 0.5, 0.875, 0.5, 0.875, 0.5, 0.875, 0.5, 0.875, 0.5, 0.875, 0.5, 0.875, 0.5, 0.875, 0.5, 0.875, 0.5, 0.875, 0.5, 0.875, 0.5, 0.875, 0.5, 0.875, 0.5, 0.875, 0.5, 0.875, 0.5, 0.875, 0.5, 0.875, 0.5, 0.875, 0.5, 0.875, 0.5, 0.875, 0.5, 0.875, 0.5, 0.875, 0.5, 0.875, 0.5, 0.875, 0.5, 0.875, 0.5, 0.875, 0.5, 0.875, 0.5, 0.875, 0.5, 0.875, 0.5, 0.875, 0.5, 0.875, 0.5, 0.875, 0.5, 0.875, 0.5, 0.875, 0.5, 0.875, 0.5, 0.875, 0.5, 0.875, 0.5, 0.875, 0.5, 0.875, 0.5, 0.875, 0.5, 0.875, 0.5, 0.875, 0.5, 0.875, 0.5, 0.875, 0.5, 0.875, 0.5, 0.875, 0.5, 0.875, 0.5, 0.875, 0.5, 0.875, 0.5, 0.875, 0.5, 0.875, 0.5, 0.875, 0.5, 0.875, 0.5, 0.875, 0.5, 0.875, 0.5, 0.875, 0.5, 0.875, 0.5, 0.875, 0.5, 0.875, 0.5, 0.875, 0.5, 0.875, 0.5, 0.875, 0.5, 0.875, 0.5, 0.875, 0.5, 0.875, 0.5, 0.875, 0.5, 0.875, 0.5, 0.875, 0.5, 0.875, 0.5, 0.875, 0.5, 0.875, 0.5, 0.875, 0.5, 0.875, 0.5, 0.875, 0.5, 0.875, 0.5, 0.875, 0.5, 0.875, 0.5, 0.875, 0.5, 0.875, 0.5, 0.875, 0.5, 0.875, 0.5, 0.875, 0.5, 0.875, 0.5, 0.875, 0.5, 0.875, 0.5, 0.875, 0.5, 0.875, 0.5, 0.875, 0.5, 0.875, 0.5, 0.875, 0.5, 0.875, 0.5, 0.875, 0.5, 0.875, 0.5, 0.875, 0.5, 0.875, 0.5, 0.875, 0.5, 0.875, 0.5, 0.875, 0.5, 0.875, 0.5, 0.875, 0.5, 0.875, 0.5, 0.875, 0.5, 0.875, 0.5, 0.875, 0.5, 0.875, 0.5, 0.875, 0.5, 0.875, 0.5, 0.875, 0.5, 0.875, 0.5, 0.875, 0.5, 0.875, 0.5, 0.875, 0.5, 0.875, 0.5, 0.875, 0.5, 0.875, 0.5, 0.875, 0.5, 0.875, 0.5, 0.875, 0.5, 0.875, 0.5, 0.875, 0.5, 0.875, 0.5, 0.875, 0.5, 0.875, 0.5, 0.875, 0.5, 0.875, 0.5, 0.875, 0.5, 0.875, 0.5, 0.875, 0.5, 0.875, 0.5, 0.875, 0.5, 0.875, 0.5, 0.875, 0.5, 0.875, 0.5, 0.875, 0.5, 0.875, 0.5, 0.875, 0.5, 0.875, 0.5, 0.875, 0.5, 0.875, 0.5, 0.875, 0.5, 0.875, 0.5, 0.875, 0.5, 0.875, 0.5, 0.875, 0.5, 0.875, 0.5, 0.875, 0.5, 0.875, 0.5, 0.875, 0.5, 0.875, 0.5, 0.875, 0.5, 0.875, 0.5, 0.875, 0.5, 0.875, 0.5, 0.875, 0.5, 0.875, 0.5, 0.875, 0.5, 0.875, 0.5, 0.875, 0.5, 0.875, 0.5, 0.875, 0.5, 0.875, 0.5, 0.875, 0.5, 0.875, 0.5, 0.875, 0.5, 0.875, 0.5, 0.875, 0.5, 0.875, 0.5, 0.875, 0.5, 0.875, 0.5, 0.875, 0.5, 0.875, 0.5, 0.875, 0.5, 0.875, 0.5, 0.875, 0.5, 0.875, 0.5, 0.875, 0.5, 0.875, 0.5, 0.875, 0.5, 0.875, 0.5, 0.875, 0.5, 0.875, 0.5, 0.875, 0.5, 0.875, 0.5, 0.875, 0.5, 0.875, 0.5, 0.875, 0.5, 0.875, 0.5, 0.875, 0.5, 0.875, 0.5, 0.875, 0.5, 0.875, 0.5, 0.875, 0.5, 0.875, 0.5, 0.875, 0.5, 0.875, 0.5, 0.875, 0.5, 0.875, 0.5, 0.875, 0.5, 0.875, 0.5, 0.875, 0.5, 0.875, 0.5, 0.875, 0.5, 0.875, 0.5, 0.875, 0.5, 0.875, 0.5, 0.875, 0.5, 0.875, 0.5, 0.875, 0.5, 0.875, 0.5, 0.875, 0.5, 0.875, 0.5, 0.875, 0.5, 0.875, 0.5, 0.875, 0.5, 0.875, 0.5, 0.875, 0.5, 0.875, 0.5, 0.875, 0.5, 0.875, 0.5, 0.875, 0.5, 0.875, 0.5, 0.875, 0.5, 0.875, 0.5, 0.875, 0.5, 0.875, 0.5, 0.875, 0.5, 0.875, 0.5, 0.875, 0.5, 0.875, 0.5, 0.875, 0.5, 0.875, 0.5, 0.875, 0.5, 0.875, 0.5, 0.875, 0.5, 0.875, 0.5, 0.875, 0.5, 0.875, 0.5, 0.875, 0.5, 0.875, 0.5, 0.875, 0.5, 0.875, 0.5, 0.875, 0.5, 0.875, 0.5, 0.875, 0.5, 0.875, 0.5, 0.875, 0.5, 0.875, 0.5, 0.875, 0.5, 0.875, 0.5, 0.875, 0.5, 0.875, 0.5, 0.875, 0.5, 0.875, 0.5, 0.875, 0.5, 0.875, 0.5, 0.875, 0.5, 0.875, 0.5, 0.875, 0.5, 0.875, 0.5, 0.875, 0.5, 0.875, 0.5, 0.875, 0.5, 0.875, 0.5, 0.875, 0.5, 0.875, 0.5, 0.875, 0.5, 0.875, 0.5, 0.875, 0.5, 0.875, 0.5, 0.875, 0.5, 0.875, 0.5, 0.875, 0.5, 0.875, 0.5, 0.875, 0.5, 0.875, 0.5, 0.875, 0.5, 0.875, 0.5, 0.875, 0.5, 0.875, 0.5, 0.875, 0.5, 0.875, 0.5, 0.875, 0.5, 0.875, 0.5, 0.875, 0.5, 0.875, 0.5, 0.875, 0.5, 0.875, 0.5, 0.875, 0.5, 0.875, 0.5, 0.875, 0.5, 0.875, 0.5, 0.875, 0.5, 0.875, 0.5, 0.875, 0.5, 0.875, 0.5, 0.875, 0.5, 0.875, 0.5, 0.875, 0.5, 0.875, 0.5, 0.875, 0.5, 0.875, 0.5, 0.875, 0.5, 0.875, 0.5, 0.875, 0.5, 0.875, 0.5, 0.875, 0.5, 0.875, 0.5, 0.875, 0.5, 0.875, 0.5, 0.875, 0.5, 0.875, 0.5, 0.875, 0.5, 0.875, 0.5, 0.875, 0.5, 0.875, 0.5, 0.875, 0.5, 0.875, 0.5, 0.875, 0.5, 0.875, 0.5, 0.875, 0.5, 0.875, 0.5, 0.875, 0.5, 0.875, 0.5, 0.875, 0.5, 0.875, 0.5, 0.875, 0.5, 0.875, 0.5, 0.875, 0.5, 0.875, 0.5, 0.875, 0.5, 0.875, 0.5, 0.875, 0.5, 0.875, 0.5, 0.875, 0.5, 0.875, 0.5, 0.875, 0.5, 0.875, 0.5, 0.875, 0.5, 0.875, 0.5, 0.875, 0.5, 0.875, 0.5, 0.875, 0.5, 0.875, 0.5, 0.875, 0.5, 0.875, 0.5, 0.875, 0.5, 0.875, 0.5, 0.875, 0.5, 0.875, 0.5, 0.875, 0.5, 0.875, 0.5, 0.875, 0.5, 0.875, 0.5, 0.875, 0.5, 0.875, 0.5, 0.875, 0.5, 0.875, 0.5, 0.875, 0.5, 0.875, 0.5, 0.875, 0.5, 0.875, 0.5, 0.875, 0.5, 0.875, 0.5, 0.875, 0.5, 0.875, 0.5, 0.875, 0.5, 0.875, 0.5, 0.875, 0.5, 0.875, 0.5, 0.875, 0.5, 0.875, 0.5, 0.875, 0.5, 0.875, 0.5, 0.875, 0.5, 0.875, 0.5, 0.875, 0.5, 0.875, 0.5, 0.875, 0.5, 0.875, 0.5, 0.875, 0.5, 0.875, 0.5, 0.875, 0.5, 0.875, 0.5, 0.875, 0.5, 0.875, 0.5, 0.875, 0.5, 0.875, 0.5, 0.875, 0.5, 0.875, 0.5, 0.875, 0.5, 0.875, 0.5, 0.875, 0.5, 0.875, 0.5, 0.875, 0.5, 0.875, 0.5, 0.875, 0.5, 0.875, 0.5, 0.875, 0.5, 0.875, 0.5, 0.875, 0.5, 0.875, 0.5, 0.875, 0.5, 0.875, 0.5, 0.875, 0.5, 0.875, 0.5, 0.875, 0.5, 0.875, 0.5, 0.875, 0.5, 0.875, 0.5, 0.875, 0.5, 0.875, 0.5, 0.875, 0.5, 0.875, 0.5, 0.875, 0.5, 0.875, 0.5, 0.875, 0.5, 0.875, 0.5, 0.875, 0.5, 0.875, 0.5, 0.875, 0.5, 0.875, 0.5, 0.875, 0.5, 0.875, 0.5, 0.875, 0.5, 0.875, 0.5, 0.875, 0.5, 0.875, 0.5, 0.875, 0.5, 0.875, 0.5, 0.875, 0.5, 0.875, 0.5, 0.875, 0.5, 0.875, 0.5, 0.875, 0.5, 0.875, 0.5, 0.875, 0.5, 0.875, 0.5, 0.875, 0.5, 0.875, 0.5, 0.875, 0.5, 0.875, 0.5, 0.875, 0.5, 0.875, 0.5, 0.875, 0.5, 0.875, 0.5, 0.875, 0.5, 0.875, 0.5, 0.875, 0.5, 0.875, 0.5, 0.875, 0.5, 0.875, 0.5, 0.875, 0.5, 0.875, 0.5, 0.875, 0.5, 0.875, 0.5, 0.875, 0.5, 0.875, 0.5, 0.875, 0.5, 0.875, 0.5, 0.875, 0.5, 0.875, 0.5, 0.875, 0.5, 0.875, 0.5, 0.875, 0.5, 0.875, 0.5, 0.875, 0.5, 0.875, 0.5, 0.875, 0.5, 0.875, 0.5, 0.875, 0.5, 0.875, 0.5, 0.875, 0.5, 0.875, 0.5, 0.875, 0.5, 0.875, 0.5, 0.875, 0.5, 0.875, 0.5, 0.875, 0.5, 0.875, 0.5, 0.875, 0.5, 0.875, 0.5, 0.875, 0.5, 0.875, 0.5, 0.875, 0.5, 0.875, 0.5, 0.875, 0.5, 0.875, 0.5, 0.875, 0.5, 0.875, 0.5, 0.875, 0.5, 0.875, 0.5, 0.875, 0.5, 0.875, 0.5, 0.875, 0.5, 0.875, 0.5, 0.875, 0.5, 0.875, 0.5, 0.875, 0.5, 0.875, 0.5, 0.875, 0.5, 0.875, 0.5, 0.875, 0.5, 0.875, 0.5, 0.875, 0.5, 0.875, 0.5, 0.875, 0.5, 0.875, 0.5, 0.875, 0.5, 0.875, 0.5, 0.875, 0.5, 0.875, 0.5, 0.875, 0.5, 0.875, 0.5, 0.875, 0.5, 0.875, 0.5, 0.875, 0.5, 0.875, 0.5, 0.875, 0.5, 0.875, 0.5, 0.875, 0.5, 0.875, 0.5, 0.875, 0.5, 0.875, 0.5, 0.875, 0.5, 0.875, 0.5, 0.875, 0.5, 0.875, 0.5, 0.875, 0.5, 0.875, 0.5, 0.875, 0.5, 0.875, 0.5, 0.875, 0.5, 0.875, 0.5, 0.875, 0.5, 0.875, 0.5, 0.875, 0.5, 0.875, 0.5, 0.875, 0.5, 0.875, 0.5, 0.875, 0.5, 0.875, 0.5, 0.875, 0.5, 0.875, 0.5, 0.875, 0.5, 0.875, 0.5, 0.875, 0.5, 0.875, 0.5, 0.875, 0.5, 0.875, 0.5, 0.875, 0.5, 0.875, 0.5, 0.875, 0.5, 0.875, 0.5, 0.875, 0.5, 0.875, 0.5, 0.875, 0.5, 0.875, 0.5, 0.875, 0.5, 0.875, 0.5, 0.875, 0.5, 0.875, 0.5, 0.875, 0.5, 0.875, 0.5, 0.875, 0.5, 0.875, 0.5, 0.875, 0.5, 0.875, 0.5, 0.875, 0.5, 0.875, 0.5, 0.875, 0.5, 0.875, 0.5, 0.875, 0.5, 0.875, 0.5, 0.875, 0.5, 0.875, 0.5, 0.875, 0.5, 0.875, 0.5, 0.875, 0.5, 0.875, 0.5, 0.875, 0.5, 0.875, 0.5, 0.875, 0.5, 0.875, 0.5, 0.875, 0.5, 0.875, 0.5, 0.875, 0.5, 0.875, 0.5, 0.875, 0.5, 0.875, 0.5, 0.875, 0.5, 0.875, 0.5, 0.875, 0.5, 0.875, 0.5, 0.875, 0.5, 0.875, 0.5, 0.875, 0.5, 0.875, 0.5, 0.875, 0.5, 0.875, 0.5, 0.875, 0.5, 0.875, 0.5, 0.875, 0.5, 0.875, 0.5, 0.875, 0.5, 0.875, 0.5, 0.875, 0.5, 0.875, 0.5, 0.875, 0.5, 0.875, 0.5, 0.875, 0.5, 0.875, 0.5, 0.875, 0.5, 0.875, 0.5, 0.875, 0.5, 0.875, 0.5, 0.875, 0.5, 0.875, 0.5, 0.875, 0.5, 0.875, 0.5, 0.875, 0.5, 0.875, 0.5, 0.875, 0.5, 0.875, 0.5, 0.875, 0.5, 0.875, 0.5, 0.875, 0.5, 0.875, 0.5, 0.875, 0.5, 0.875, 0.5, 0.875, 0.5, 0.875, 0.5, 0.875, 0.5, 0.875, 0.5, 0.875, 0.5, 0.875, 0.5, 0.875, 0.5, 0.875, 0.5, 0.875, 0.5, 0.875, 0.5, 0.875, 0.5, 0.875, 0.5, 0.875, 0.5, 0.875, 0.5, 0.875, 0.5, 0.875, 0.5, 0.875, 0.5, 0.875, 0.5, 0.875, 0.5, 0.875, 0.5, 0.875, 0.5, 0.875, 0.5, 0.875, 0.5, 0.875, 0.5, 0.875, 0.5, 0.875, 0.5, 0.875, 0.5, 0.875, 0.5, 0.875, 0.5, 0.875, 0.5, 0.875, 0.5, 0.875, 0.5, 0.875, 0.5, 0.875, 0.5, 0.875, 0.5, 0.875, 0.5, 0.875, 0.5, 0.875, 0.5, 0.875, 0.5, 0.875, 0.5, 0.875, 0.5, 0.875, 0.5, 0.875, 0.5, 0.875, 0.5, 0.875, 0.5, 0.875, 0.5, 0.875, 0.5, 0.875, 0.5, 0.875, 0.5, 0.875, 0.5, 0.875, 0.5, 0.875, 0.5, 0.875, 0.5, 0.875, 0.5, 0.875, 0.5, 0.875, 0.5, 0.875, 0.5, 0.875, 0.5, 0.875, 0.5, 0.875, 0.5, 0.875, 0.5, 0.875, 0.5, 0.875, 0.5, 0.875, 0.5, 0.875, 0.5, 0.875, 0.5, 0.875, 0.5, 0.875, 0.5, 0.875, 0.5, 0.875, 0.5, 0.875, 0.5, 0.875, 0.5, 0.875, 0.5, 0.875, 0.5, 0.875, 0.5, 0.875, 0.5, 0.875, 0.5, 0.875, 0.5, 0.875, 0.5, 0.875, 0.5, 0.875, 0.5, 0.875, 0.5, 0.875, 0.5, 0.875, 0.5, 0.875, 0.5, 0.875, 0.5, 0.875, 0.5, 0.875, 0.5, 0.875, 0.5, 0.875, 0.5, 0.875, 0.5, 0.875, 0.5, 0.875, 0.5, 0.875, 0.5, 0.875, 0.5, 0.875, 0.5, 0.875, 0.5, 0.875, 0.5, 0.875, 0.5, 0.875, 0.5, 0.875, 0.5, 0.875, 0.5, 0.875, 0.5, 0.875, 0.5, 0.875, 0.5, 0.875, 0.5, 0.875, 0.5, 0.875, 0.5, 0.875, 0.5, 0.875, 0.5, 0.875, 0.5, 0.875, 0.5, 0.875, 0.5, 0.875, 0.5, 0.875, 0.5, 0.875, 0.5, 0.875, 0.5, 0.875, 0.5, 0.875, 0.5, 0.875, 0.5, 0.875, 0.5, 0.875, 0.5, 0.875, 0.5, 0.875, 0.5, 0.875, 0.5, 0.875, 0.5, 0.875, 0.5, 0.875, 0.5, 0.875, 0.5, 0.875, 0.5, 0.875, 0.5, 0.875, 0.5, 0.875, 0.5, 0.875, 0.5, 0.875, 0.5, 0.875, 0.5, 0.875, 0.5, 0.875, 0.5, 0.875, 0.5, 0.875, 0.5, 0.875, 0.5, 0.875, 0.5, 0.875, 0.5, 0.875, 0.5, 0.875, 0.5, 0.875, 0.5, 0.875, 0.5, 0.875, 0.5, 0.875, 0.5, 0.875, 0.5, 0.875, 0.5, 0.875, 0.5, 0.875, 0.5, 0.875, 0.5, 0.875, 0.5, 0.875, 0.5, 0.875, 0.5, 0.875, 0.5, 0.875, 0.5, 0.875, 0.5, 0.875, 0.5, 0.875, 0.5, 0.875, 0.5, 0.875, 0.5, 0.875, 0.5, 0.875, 0.5, 0.875, 0.5, 0.875, 0.5, 0.875, 0.5, 0.875, 0.5, 0.875, 0.5, 0.875, 0.5, 0.875, 0.5, 0.875, 0.5, 0.875, 0.5, 0.875, 0.5, 0.875, 0.5, 0.875, 0.5, 0.875, 0.5, 0.875, 0.5, 0.875, 0.5, 0.875, 0.5, 0.875, 0.5, 0.875, 0.5, 0.875, 0.5, 0.875, 0.5, 0.875, 0.5, 0.875, 0.5, 0.875, 0.5, 0.875, 0.5, 0.875, 0.5, 0.875, 0.5, 0.875, 0.5, 0.875, 0.5, 0.875, 0.5, 0.875, 0.5, 0.875, 0.5, 0.875, 0.5, 0.875, 0.5, 0.875, 0.5, 0.875, 0.5, 0.875, 0.5, 0.875, 0.5, 0.875, 0.5, 0.875, 0.5, 0.875, 0.5, 0.875, 0.5, 0.875, 0.5, 0.875, 0.5, 0.875, 0.5, 0.875, 0.5, 0.875, 0.5, 0.875, 0.5, 0.875, 0.5, 0.875, 0.5, 0.875, 0.5, 0.875, 0.5, 0.875, 0.5, 0.875, 0.5, 0.875, 0.5, 0.875, 0.5, 0.875, 0.5, 0.875, 0.5, 0.875, 0.5, 0.875, 0.5, 0.875, 0.5, 0.875, 0.5, 0.875, 0.5, 0.875, 0.5, 0.875, 0.5, 0.875, 0.5, 0.875, 0.5, 0.875, 0.5, 0.875, 0.5, 0.875, 0.5, 0.875, 0.5, 0.875, 0.5, 0.875, 0.5, 0.875, 0.5, 0.875, 0.5, 0.875, 0.5, 0.875, 0.5, 0.875, 0.5, 0.875, 0.5, 0.875, 0.5, 0.875, 0.5, 0.875, 0.5, 0.875, 0.5, 0.875, 0.5, 0.875, 0.5, 0.875, 0.5, 0.875, 0.5, 0.875, 0.5, 0.875, 0.5, 0.875, 0.5, 0.875, 0.5, 0.875, 0.5, 0.875, 0.5, 0.875, 0.5, 0.875, 0.5, 0.875, 0.5, 0.875, 0.5, 0.875, 0.5, 0.875, 0.5, 0.875, 0.5, 0.875, 0.5, 0.875, 0.5, 0.875, 0.5, 0.875, 0.5, 0.875, 0.5, 0.875, 0.5, 0.875, 0.5, 0.875, 0.5, 0.875, 0.5, 0.875, 0.5, 0.875, 0.5, 0.875, 0.5, 0.875, 0.5, 0.875, 0.5, 0.875, 0.5, 0.875, 0.5, 0.875, 0.5, 0.875, 0.5, 0.875, 0.5, 0.875, 0.5, 0.875, 0.5, 0.875, 0.5, 0.875, 0.5, 0.875, 0.5, 0.875, 0.5, 0.875, 0.5, 0.875, 0.5, 0.875, 0.5, 0.875, 0.5, 0.875, 0.5, 0.875, 0.5, 0.875, 0.5, 0.875, 0.5, 0.875, 0.5, 0.875, 0.5, 0.875, 0.5, 0.875, 0.5, 0.875, 0.5, 0.875, 0.5, 0.875, 0.5, 0.875, 0.5, 0.875, 0.5, 0.875, 0.5, 0.875, 0.5, 0.875, 0.5, 0.875, 0.5, 0.875, 0.5, 0.875, 0.5, 0.875, 0.5, 0.875, 0.5, 0.875, 0.5, 0.875, 0.5, 0.875, 0.5, 0.875, 0.5, 0.875, 0.5, 0.875, 0.5, 0.875, 0.5, 0.875, 0.5, 0.875, 0.5, 0.875, 0.5, 0.875, 0.5, 0.875, 0.5, 0.875, 0.5, 0.875, 0.5, 0.875, 0.5, 0.875, 0.5])
me_plane.materials.append(mat_material)
me_plane.materials.append(mat_material_001)
me_plane.materials.append(mat_material_002)
me_plane.materials.append(mat_material_003)
me_plane.materials.append(mat_material_004)
me_plane.materials.append(mat_material_005)
me_plane.materials.append(mat_material_006)
me_plane.materials.append(mat_material_007)
me_plane.materials.append(mat_material_008)
me_plane.materials.append(mat_material_009)
me_plane.materials.append(mat_material_010)
me_plane.materials.append(mat_material_011)
me_plane.materials.append(mat_material_012)
me_plane.materials.append(mat_material_013)
me_plane.materials.append(mat_material_014)
me_plane.materials.append(mat_material_015)
me_plane.materials.append(mat_material_016)
me_plane.materials.append(mat_material_017)
me_plane.materials.append(mat_material_018)
me_plane.materials.append(mat_material_019)
me_plane.materials.append(mat_material_020)
me_plane.materials.append(mat_material_021)
me_plane.materials.append(mat_material_022)
me_plane.materials.append(mat_material_023)
me_plane.materials.append(mat_material_024)
me_plane.materials.append(mat_material_025)
me_plane.materials.append(mat_material_026)
me_plane.materials.append(mat_material_027)
me_plane.materials.append(mat_material_028)
me_plane.materials.append(mat_material_029)
me_plane.use_remesh_preserve_volume = False
me_plane.use_remesh_preserve_attributes = False
me_plane.use_mirror_vertex_groups = False
me_plane.update()

# ---- objects
ob_plane = bpy.data.objects.new('Plane', me_plane)

# ---- transforms, parenting, visibility, modifiers, constraints
ob_plane.location = (0.0, 0.0, 0.0)
ob_plane.scale = (3.064, 3.064, 3.064)
ob_plane.lineart.crease_threshold = 0.0

# ---- collection membership
col_collection.objects.link(ob_plane)

# ---- scene / render settings (as saved in the file)
scene.frame_start = 1; scene.frame_end = 250; scene.frame_set(4)
scene.render.engine = 'BLENDER_EEVEE_NEXT'
scene.cycles.use_denoising = False
scene.cycles.samples = 128
scene.cycles.sampling_pattern = 'TABULATED_SOBOL'
scene.cycles.use_adaptive_sampling = False
scene.cycles.use_light_tree = False
scene.view_settings.view_transform = 'Filmic'
bpy.context.view_layer.update()

# ---- added for rendering (the .blend has no active camera and no usable light): camera, sun
cam_auto = bpy.data.cameras.new('AutoCamera')
cam_auto.lens = 50.0
cam_auto.sensor_width = 36.0
cam_auto.clip_end = 3206.09
ob_auto_camera = bpy.data.objects.new('AutoCamera', cam_auto)
scene.collection.objects.link(ob_auto_camera)
ob_auto_camera.location = (221.716, 131.873, 151.299)
ob_auto_camera.rotation_euler = (1.09748, -7.21219e-08, 0.694738)
scene.camera = ob_auto_camera
light_auto_sun = bpy.data.lights.new('AutoSun', 'SUN')
light_auto_sun.energy = 3.0
light_auto_sun.angle = 0.0523599
ob_auto_sun = bpy.data.objects.new('AutoSun', light_auto_sun)
scene.collection.objects.link(ob_auto_sun)
ob_auto_sun.rotation_euler = (0.872665, 0.174533, 0.523599)
bpy.context.view_layer.update()
